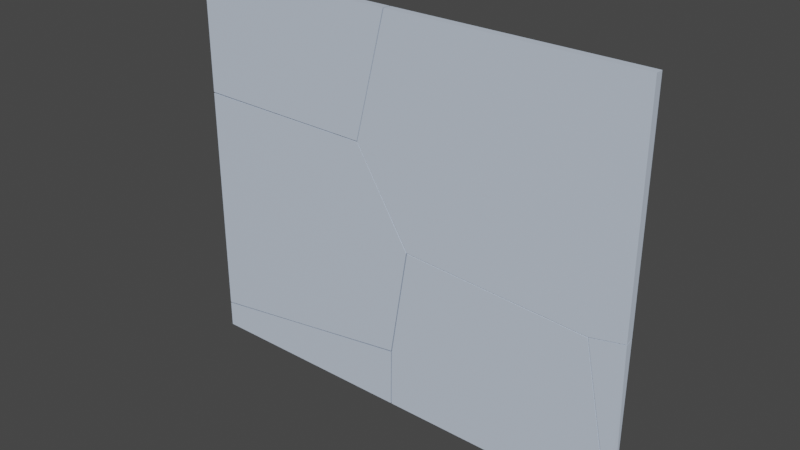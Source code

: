 # Source: Window_Broken_1.blend  (saved by Blender 2.82.7; exported with 4.5.12 LTS)
import bpy
from mathutils import Matrix  # noqa: F401  (used for matrix-valued properties, if any)

bpy.ops.wm.read_factory_settings(use_empty=True)
scene = bpy.context.scene
scene.name = 'Scene'

# ---- collections
col_collection = bpy.data.collections.new('Collection'); scene.collection.children.link(col_collection)

# ---- materials (node trees are filled in below, after node groups)
mat_glass_001 = bpy.data.materials.new('glass.001')
mat_glass_001.use_transparent_shadow = False

# ---- material node trees
mat_glass_001.use_nodes = True; mat_glass_001.node_tree.nodes.clear()
_N = mat_glass_001.node_tree.nodes; _L = mat_glass_001.node_tree.links
n0 = _N.new('ShaderNodeOutputMaterial'); n0.name = 'Material Output'; n0.location = (300, 300)
n1 = _N.new('ShaderNodeBsdfPrincipled'); n1.name = 'Principled BSDF'; n1.location = (10, 300)
n1.distribution = 'GGX'
n1.subsurface_method = 'BURLEY'
n1.inputs[0].default_value = (0.5854, 0.6718, 0.8, 1.0)
n1.inputs[3].default_value = 1.45
n1.inputs[27].default_value = (0.0, 0.0, 0.0, 1.0)
n1.inputs[28].default_value = 1.0
_L.new(n1.outputs[0], n0.inputs[0])
n0.is_active_output = True

# ---- world
world_world = bpy.data.worlds.new('World'); scene.world = world_world
world_world.use_nodes = True; world_world.node_tree.nodes.clear()
_N = world_world.node_tree.nodes; _L = world_world.node_tree.links
n0 = _N.new('ShaderNodeOutputWorld'); n0.name = 'World Output'; n0.location = (300, 300)
n1 = _N.new('ShaderNodeBackground'); n1.name = 'Background'; n1.location = (10, 300)
n1.inputs[0].default_value = (0.05088, 0.05088, 0.05088, 1.0)
_L.new(n1.outputs[0], n0.inputs[0])
n0.is_active_output = True
world_world.color = (0.05088, 0.05088, 0.05088)
world_world.use_sun_shadow = False
world_world.sun_shadow_jitter_overblur = 0.0

# ---- meshes
me_window_12_cell_007 = bpy.data.meshes.new('Window 12_cell.007')
me_window_12_cell_007.from_pydata([(0.4648, -0.0516, -0.007769), (0.4546, -0.05366, -0.007769), (0.3999, -0.06522, -0.007769), (0.4311, -0.2196, -0.007769), (0.4648, -0.3897, -0.004986), (0.4648, -0.05498, 0.00777), (0.3968, -0.06934, 0.00777), (0.4615, -0.3897, 0.007771), (0.4378, -0.2721, 0.00777), (0.4648, -0.0516, -0.007769), (0.4546, -0.05366, -0.007769), (0.3999, -0.06522, -0.007769), (0.4311, -0.2196, -0.007769), (0.4648, -0.05498, 0.00777), (0.3968, -0.06934, 0.00777), (0.4615, -0.3897, 0.007771), (0.4378, -0.2721, 0.00777), (0.4648, -0.3897, -0.004986)], [], [(15, 13, 14, 16), (4, 12, 11, 10, 9), (6, 5, 1, 2), (8, 6, 2, 3), (3, 17, 7, 8), (4, 9, 13, 15), (5, 0, 1)])
_k = set([(0, 1), (0, 5), (1, 2), (2, 3), (3, 17), (4, 12), (4, 15), (5, 6), (6, 8), (7, 8), (7, 17), (9, 10), (9, 13), (10, 11), (11, 12), (13, 14), (14, 16), (15, 16)])
me_window_12_cell_007.attributes.new('sharp_edge', 'BOOLEAN', 'EDGE').data.foreach_set('value', [ (min(e.vertices), max(e.vertices)) in _k for e in me_window_12_cell_007.edges])
_uv = me_window_12_cell_007.uv_layers.new(name='UVMap')
_uv.uv.foreach_set('vector', [0.375, 0.0, 0.4824, 0.0, 0.4778, 0.01828, 0.4127, 0.007265, 0.3761, 0.75, 0.4295, 0.7409, 0.4791, 0.7325, 0.4828, 0.7473, 0.4834, 0.75, 0.4338, 0.4338, 1.0, 0.4735, 1.0, 0.5711, 0.5689, 0.5689, 0.4323, 0.4323, 1.0, 0.4338, 1.0, 0.5689, 0.5677, 0.5677, 1.0, 0.5677, 0.5858, 0.129, 0.6969, 0.129, 1.0, 0.4323, 0.3761, 0.75, 0.4834, 0.75, 0.4824, 1.0, 0.375, 1.0, 0.5265, 0.0, 0.526, 0.09654, 0.4289, 0.0])
me_window_12_cell_007.materials.append(mat_glass_001)
me_window_12_cell_007.use_remesh_fix_poles = True
me_window_12_cell_007.use_remesh_preserve_attributes = False
me_window_12_cell_007.use_mirror_vertex_groups = False
me_window_12_cell_007.update()
me_window_12_cell_008 = bpy.data.meshes.new('Window 12_cell.008')
me_window_12_cell_008.from_pydata([(0.4648, 0.3897, 0.007768), (0.4648, 0.3897, -0.007771), (0.02057, -0.04191, -0.007769), (0.4648, -0.05032, -0.007769), (0.4547, -0.0524, -0.007769), (0.3987, -0.06378, -0.007769), (-0.04707, 0.3101, -0.007771), (-0.09039, 0.1374, -0.00777), (-0.02696, 0.3897, -0.007771), (-0.03279, 0.04399, -0.00777), (0.2444, -0.05495, -0.007769), (-0.02799, 0.3897, 0.007768), (-0.0583, 0.2697, 0.007768), (-0.0914, 0.1378, 0.007769), (-0.04739, 0.06639, 0.007769), (0.4648, -0.0537, 0.00777), (0.3956, -0.06776, 0.00777), (0.02259, -0.04624, 0.00777), (0.1936, -0.05621, 0.00777), (-0.03279, 0.04399, -0.00777), (0.02057, -0.04191, -0.007769), (0.4648, -0.05032, -0.007769), (0.4547, -0.0524, -0.007769), (0.3987, -0.06378, -0.007769), (-0.04707, 0.3101, -0.007771), (-0.09039, 0.1374, -0.00777), (-0.02696, 0.3897, -0.007771), (0.2444, -0.05495, -0.007769), (-0.02799, 0.3897, 0.007768), (-0.0583, 0.2697, 0.007768), (-0.0914, 0.1378, 0.007769), (-0.04739, 0.06639, 0.007769), (0.02259, -0.04624, 0.00777), (0.4648, -0.0537, 0.00777), (0.3956, -0.06776, 0.00777), (0.1936, -0.05621, 0.00777)], [], [(32, 31, 19, 20), (30, 29, 24, 25), (23, 4, 15, 34), (31, 30, 25, 19), (26, 28, 0, 1), (21, 22, 5, 27, 2, 9, 7, 6, 26, 1), (4, 3, 15), (33, 21, 1, 0), (29, 11, 8, 24), (34, 18, 10, 23), (28, 12, 13, 14, 17, 35, 16, 33, 0), (18, 32, 20, 10)])
_k = set([(2, 9), (2, 27), (3, 4), (3, 15), (4, 23), (5, 22), (5, 27), (6, 7), (6, 26), (7, 9), (8, 11), (8, 24), (10, 20), (10, 23), (11, 29), (12, 13), (12, 28), (13, 14), (14, 17), (15, 34), (16, 33), (16, 35), (17, 35), (18, 32), (18, 34), (19, 20), (19, 25), (21, 22), (21, 33), (24, 25), (26, 28), (29, 30), (30, 31), (31, 32)])
me_window_12_cell_008.attributes.new('sharp_edge', 'BOOLEAN', 'EDGE').data.foreach_set('value', [ (min(e.vertices), max(e.vertices)) in _k for e in me_window_12_cell_008.edges])
_uv = me_window_12_cell_008.uv_layers.new(name='UVMap')
_uv.uv.foreach_set('vector', [1.0, 0.5654, 0.4348, 0.0, 0.569, 0.0, 1.0, 0.4312, 0.4348, 0.4348, 0.4342, 0.0, 0.5682, 0.0, 0.5689, 0.5689, 0.4355, 0.4355, 0.4326, 0.0, 0.5667, 0.0322, 0.5703, 0.5703, 0.4348, 0.4348, 0.4348, 0.0, 0.5689, 0.0, 0.569, 0.569, 0.625, 0.6178, 0.875, 0.6175, 0.875, 0.75, 0.625, 0.75, 0.4839, 0.75, 0.4832, 0.7473, 0.4795, 0.7322, 0.4824, 0.6907, 0.4866, 0.6305, 0.5141, 0.6162, 0.5441, 0.6007, 0.5995, 0.6123, 0.625, 0.6178, 0.625, 0.75, 1.0, 0.5674, 0.9049, 0.4726, 1.0, 0.4724, 0.4831, 0.9274, 0.4839, 0.75, 0.625, 0.75, 0.625, 1.0, 0.4342, 0.4342, 0.8333, 0.311, 0.833, 0.4864, 0.5682, 0.5682, 1.0, 0.5703, 0.4335, 0.0, 0.5673, 0.0, 1.0, 0.4355, 0.625, 0.1325, 0.5865, 0.1407, 0.5442, 0.1496, 0.5213, 0.1377, 0.4852, 0.1189, 0.482, 0.07293, 0.4783, 0.0186, 0.4828, 0.0, 0.625, 0.0, 0.4335, 0.4335, 0.4346, 0.0, 0.5688, 0.0, 0.5673, 0.5673])
me_window_12_cell_008.materials.append(mat_glass_001)
me_window_12_cell_008.use_remesh_fix_poles = True
me_window_12_cell_008.use_remesh_preserve_attributes = False
me_window_12_cell_008.use_mirror_vertex_groups = False
me_window_12_cell_008.update()
me_window_12_cell_001 = bpy.data.meshes.new('Window 12_cell.001')
me_window_12_cell_001.from_pydata([(-0.4648, 0.3897, 0.007768), (-0.4648, 0.3897, -0.007771), (-0.3335, 0.1403, -0.00777), (-0.4648, 0.1415, -0.00777), (-0.02898, 0.3897, -0.007771), (-0.04878, 0.3105, -0.007771), (-0.09195, 0.1383, -0.00777), (-0.03001, 0.3897, 0.007768), (-0.05983, 0.2704, 0.007768), (-0.09284, 0.1387, 0.007769), (-0.2776, 0.1402, 0.007769), (-0.4648, 0.142, 0.007769), (-0.4648, 0.1415, -0.00777), (-0.3335, 0.1403, -0.00777), (-0.02898, 0.3897, -0.007771), (-0.04878, 0.3105, -0.007771), (-0.09195, 0.1383, -0.00777), (-0.03001, 0.3897, 0.007768), (-0.05983, 0.2704, 0.007768), (-0.09284, 0.1387, 0.007769), (-0.2776, 0.1402, 0.007769), (-0.4648, 0.142, 0.007769)], [], [(1, 0, 17, 14), (14, 15, 16, 13, 12, 1), (6, 5, 8, 19), (12, 21, 0, 1), (21, 20, 9, 18, 17, 0), (10, 11, 3, 2), (5, 4, 7, 8), (19, 10, 2, 6)])
_k = set([(2, 3), (2, 6), (3, 11), (4, 5), (4, 7), (5, 6), (7, 8), (8, 19), (9, 18), (9, 20), (10, 11), (10, 19), (12, 13), (12, 21), (13, 16), (14, 15), (14, 17), (15, 16), (17, 18), (20, 21)])
me_window_12_cell_001.attributes.new('sharp_edge', 'BOOLEAN', 'EDGE').data.foreach_set('value', [ (min(e.vertices), max(e.vertices)) in _k for e in me_window_12_cell_001.edges])
_uv = me_window_12_cell_001.uv_layers.new(name='UVMap')
_uv.uv.foreach_set('vector', [0.625, 0.5, 0.875, 0.5, 0.875, 0.6169, 0.625, 0.6172, 0.625, 0.6172, 0.5996, 0.6119, 0.5444, 0.6003, 0.545, 0.5353, 0.5454, 0.5, 0.625, 0.5, 1.0, 0.5709, 0.4317, 0.0, 0.5655, 0.0, 1.0, 0.4365, 0.5454, 0.5, 0.5455, 0.25, 0.625, 0.25, 0.625, 0.5, 0.5455, 0.25, 0.545, 0.1996, 0.5445, 0.15, 0.5867, 0.1411, 0.625, 0.1331, 0.625, 0.25, 1.0, 0.5663, 0.5513, 0.12, 0.6854, 0.1199, 1.0, 0.4327, 1.0, 0.5683, 0.7, 0.5681, 0.548, 0.4343, 1.0, 0.4345, 0.4365, 0.4365, 0.4337, 0.0, 0.5673, 0.0, 0.5709, 0.5709])
me_window_12_cell_001.materials.append(mat_glass_001)
me_window_12_cell_001.use_remesh_fix_poles = True
me_window_12_cell_001.use_remesh_preserve_attributes = False
me_window_12_cell_001.use_mirror_vertex_groups = False
me_window_12_cell_001.update()
me_window_12_cell_002 = bpy.data.meshes.new('Window 12_cell.002')
me_window_12_cell_002.from_pydata([(0.01835, -0.04308, -0.007769), (-0.01894, -0.2733, -0.007768), (-0.4648, -0.3385, -0.007768), (-0.2933, -0.3136, -0.007768), (-0.3339, 0.1382, -0.00777), (-0.4648, 0.1391, -0.00777), (-0.0345, 0.04349, -0.00777), (-0.09162, 0.1364, -0.00777), (-0.04894, 0.06587, 0.007769), (-0.09263, 0.1369, 0.007769), (-0.4648, -0.3341, 0.007771), (-0.2779, 0.1383, 0.007769), (-0.4648, 0.1396, 0.007769), (0.02029, -0.04754, 0.00777), (-0.01552, -0.2685, 0.00777), (-0.2245, -0.2993, 0.00777), (-0.01894, -0.2733, -0.007768), (0.01835, -0.04308, -0.007769), (-0.4648, -0.3385, -0.007768), (-0.2933, -0.3136, -0.007768), (-0.09162, 0.1364, -0.00777), (-0.3339, 0.1382, -0.00777), (-0.4648, 0.1391, -0.00777), (-0.0345, 0.04349, -0.00777), (-0.09263, 0.1369, 0.007769), (-0.04894, 0.06587, 0.007769), (-0.2779, 0.1383, 0.007769), (-0.4648, 0.1396, 0.007769), (0.02029, -0.04754, 0.00777), (-0.01552, -0.2685, 0.00777), (-0.4648, -0.3341, 0.007771), (-0.2245, -0.2993, 0.00777)], [], [(26, 24, 20, 21), (21, 22, 27, 26), (18, 30, 12, 5), (5, 4, 7, 23, 17, 16, 19, 18), (3, 1, 14, 15), (25, 28, 0, 6), (6, 20, 24, 25), (30, 31, 29, 13, 8, 9, 11, 12), (15, 10, 2, 3), (0, 28, 14, 1)])
_k = set([(0, 1), (0, 6), (1, 3), (2, 3), (2, 10), (4, 5), (4, 7), (5, 12), (6, 20), (7, 23), (8, 9), (8, 13), (9, 11), (10, 15), (11, 12), (13, 29), (14, 15), (14, 28), (16, 17), (16, 19), (17, 23), (18, 19), (18, 30), (20, 21), (21, 22), (22, 27), (24, 25), (24, 26), (25, 28), (26, 27), (29, 31), (30, 31)])
me_window_12_cell_002.attributes.new('sharp_edge', 'BOOLEAN', 'EDGE').data.foreach_set('value', [ (min(e.vertices), max(e.vertices)) in _k for e in me_window_12_cell_002.edges])
_uv = me_window_12_cell_002.uv_layers.new(name='UVMap')
_uv.uv.foreach_set('vector', [0.4343, 0.4343, 0.4352, 0.0, 0.5691, 0.0, 0.5679, 0.5679, 0.5679, 0.0, 0.8799, 0.3134, 0.8798, 0.4476, 0.4343, 0.0, 0.3914, 0.5, 0.3928, 0.25, 0.5448, 0.25, 0.5446, 0.5, 0.5446, 0.5, 0.5443, 0.5352, 0.5437, 0.6004, 0.514, 0.6157, 0.4862, 0.6299, 0.4123, 0.6199, 0.3994, 0.5461, 0.3914, 0.5, 1.0, 0.5661, 0.4358, 0.0, 0.5701, 0.0, 1.0, 0.4313, 1.0, 0.5653, 0.4321, 0.0, 0.5665, 0.0, 1.0, 0.4315, 0.4315, 0.4315, 1.0, 0.4309, 1.0, 0.5648, 0.5653, 0.5653, 0.3928, 0.25, 0.404, 0.1854, 0.4139, 0.1292, 0.4847, 0.1195, 0.5211, 0.1382, 0.5439, 0.1499, 0.5444, 0.1997, 0.5448, 0.25, 0.4313, 0.4313, 0.9026, 0.4307, 0.9026, 0.5657, 0.5661, 0.5661, 0.4335, 0.0, 0.5679, 0.0, 1.0, 0.4299, 1.0, 0.5642])
me_window_12_cell_002.materials.append(mat_glass_001)
me_window_12_cell_002.use_remesh_fix_poles = True
me_window_12_cell_002.use_remesh_preserve_attributes = False
me_window_12_cell_002.use_mirror_vertex_groups = False
me_window_12_cell_002.update()
me_window_12_cell_003 = bpy.data.meshes.new('Window 12_cell.003')
me_window_12_cell_003.from_pydata([(0.4633, -0.3897, -0.007768), (0.02039, -0.04376, -0.007769), (0.006907, -0.1265, -0.007769), (-0.01688, -0.2744, -0.007768), (-0.01826, -0.3897, -0.007768), (-0.01799, -0.3594, -0.007768), (0.4294, -0.2203, -0.007769), (0.3982, -0.06563, -0.007769), (0.1749, -0.05257, -0.007769), (0.4595, -0.3897, 0.007771), (0.4359, -0.272, 0.00777), (0.3952, -0.06959, 0.00777), (0.2248, -0.05962, 0.00777), (0.02244, -0.04809, 0.00777), (0.004789, -0.1565, 0.00777), (-0.0134, -0.2696, 0.00777), (-0.01474, -0.3897, 0.007771), (-0.01425, -0.3346, 0.007771), (0.1749, -0.05257, -0.007769), (0.02039, -0.04376, -0.007769), (0.006907, -0.1265, -0.007769), (-0.01688, -0.2744, -0.007768), (-0.01826, -0.3897, -0.007768), (-0.01799, -0.3594, -0.007768), (0.4633, -0.3897, -0.007768), (0.4294, -0.2203, -0.007769), (0.3982, -0.06563, -0.007769), (0.4595, -0.3897, 0.007771), (0.4359, -0.272, 0.00777), (0.3952, -0.06959, 0.00777), (0.2248, -0.05962, 0.00777), (0.02244, -0.04809, 0.00777), (0.004789, -0.1565, 0.00777), (-0.0134, -0.2696, 0.00777), (-0.01474, -0.3897, 0.007771), (-0.01425, -0.3346, 0.007771)], [], [(32, 31, 19, 20), (23, 22, 34, 35), (28, 27, 24, 25), (31, 30, 18, 19), (4, 5, 21, 2, 1, 8, 26, 6, 0), (30, 29, 7, 18), (25, 7, 29, 28), (9, 10, 11, 12, 13, 14, 33, 17, 16), (16, 4, 0, 9), (3, 23, 35, 15), (20, 3, 15, 32)])
_k = set([(0, 6), (0, 9), (1, 2), (1, 8), (2, 21), (3, 20), (3, 23), (4, 5), (4, 16), (5, 21), (6, 26), (7, 18), (7, 25), (8, 26), (9, 10), (10, 11), (11, 12), (12, 13), (13, 14), (14, 33), (15, 32), (15, 35), (16, 17), (17, 33), (18, 19), (19, 20), (22, 23), (22, 34), (24, 25), (24, 27), (27, 28), (28, 29), (29, 30), (30, 31), (31, 32), (34, 35)])
me_window_12_cell_003.attributes.new('sharp_edge', 'BOOLEAN', 'EDGE').data.foreach_set('value', [ (min(e.vertices), max(e.vertices)) in _k for e in me_window_12_cell_003.edges])
_uv = me_window_12_cell_003.uv_layers.new(name='UVMap')
_uv.uv.foreach_set('vector', [1.0, 0.5656, 0.4336, 0.0, 0.5675, 0.0, 1.0, 0.4319, 0.5698, 0.0, 0.7322, 0.1637, 0.7317, 0.2983, 0.4357, 0.0, 0.5669, 0.0, 0.8709, 0.3053, 0.8707, 0.4395, 0.4332, 0.0, 0.4336, 0.4336, 1.0, 0.4321, 1.0, 0.5663, 0.5675, 0.5675, 0.375, 0.6201, 0.3847, 0.6202, 0.412, 0.6205, 0.4594, 0.6269, 0.486, 0.6305, 0.4831, 0.672, 0.4789, 0.7321, 0.4293, 0.7405, 0.375, 0.7496, 0.4321, 0.4321, 0.4316, 0.0, 0.5657, 0.0, 0.5663, 0.5663, 0.4332, 0.4332, 0.4343, 0.0, 0.5684, 0.0, 0.5669, 0.5669, 0.375, 0.001413, 0.4127, 0.007757, 0.4777, 0.01871, 0.4809, 0.06453, 0.4846, 0.119, 0.4498, 0.1237, 0.4135, 0.1286, 0.3927, 0.1288, 0.375, 0.129, 0.125, 0.621, 0.375, 0.6201, 0.375, 0.7496, 0.125, 0.7486, 0.4318, 0.4318, 1.0, 0.4302, 1.0, 0.5643, 0.5655, 0.5655, 0.4319, 0.4319, 1.0, 0.4318, 1.0, 0.5655, 0.5656, 0.5656])
me_window_12_cell_003.materials.append(mat_glass_001)
me_window_12_cell_003.use_remesh_fix_poles = True
me_window_12_cell_003.use_remesh_preserve_attributes = False
me_window_12_cell_003.use_mirror_vertex_groups = False
me_window_12_cell_003.update()
me_window_12_cell_004 = bpy.data.meshes.new('Window 12_cell.004')
me_window_12_cell_004.from_pydata([(-0.4648, -0.3897, 0.007771), (-0.4648, -0.3897, -0.007768), (-0.01915, -0.2755, -0.007768), (-0.01976, -0.3598, -0.007768), (-0.4648, -0.3402, -0.007768), (-0.2923, -0.3149, -0.007768), (-0.02017, -0.3897, -0.007768), (-0.4648, -0.3361, 0.007771), (-0.01557, -0.2707, 0.00777), (-0.01603, -0.3349, 0.007771), (-0.2237, -0.3007, 0.00777), (-0.01678, -0.3897, 0.007771), (-0.01915, -0.2755, -0.007768), (-0.01976, -0.3598, -0.007768), (-0.4648, -0.3402, -0.007768), (-0.2923, -0.3149, -0.007768), (-0.02017, -0.3897, -0.007768), (-0.4648, -0.3361, 0.007771), (-0.2237, -0.3007, 0.00777), (-0.01557, -0.2707, 0.00777), (-0.01603, -0.3349, 0.007771), (-0.01678, -0.3897, 0.007771)], [], [(0, 17, 14, 1), (1, 14, 15, 12, 13, 16), (0, 1, 16, 21), (21, 20, 19, 18, 17, 0), (5, 4, 7, 10), (9, 11, 6, 3), (3, 2, 8, 9), (2, 5, 10, 8)])
_k = set([(2, 3), (2, 5), (3, 6), (4, 5), (4, 7), (6, 11), (7, 10), (8, 9), (8, 10), (9, 11), (12, 13), (12, 15), (13, 16), (14, 15), (14, 17), (16, 21), (17, 18), (18, 19), (19, 20), (20, 21)])
me_window_12_cell_004.attributes.new('sharp_edge', 'BOOLEAN', 'EDGE').data.foreach_set('value', [ (min(e.vertices), max(e.vertices)) in _k for e in me_window_12_cell_004.edges])
_uv = me_window_12_cell_004.uv_layers.new(name='UVMap')
_uv.uv.foreach_set('vector', [0.375, 0.25, 0.3922, 0.25, 0.3909, 0.5, 0.375, 0.5, 0.375, 0.5, 0.3909, 0.5, 0.399, 0.5464, 0.4116, 0.6198, 0.3846, 0.6197, 0.375, 0.6196, 0.125, 0.5, 0.375, 0.5, 0.375, 0.6196, 0.125, 0.6205, 0.375, 0.1295, 0.3926, 0.1293, 0.4132, 0.1292, 0.4035, 0.1852, 0.3922, 0.25, 0.375, 0.25, 0.4355, 0.4355, 0.4348, 0.09759, 0.5689, 0.09752, 0.5699, 0.5699, 0.5669, 0.0, 0.566, 0.2956, 0.4312, 0.1612, 0.4317, 0.0, 1.0, 0.5683, 0.4351, 0.0, 0.5695, 0.0, 1.0, 0.4331, 0.4351, 0.4351, 1.0, 0.4355, 1.0, 0.5699, 0.5695, 0.5695])
me_window_12_cell_004.materials.append(mat_glass_001)
me_window_12_cell_004.use_remesh_fix_poles = True
me_window_12_cell_004.use_remesh_preserve_attributes = False
me_window_12_cell_004.use_mirror_vertex_groups = False
me_window_12_cell_004.update()

# ---- objects
ob_window_12_cell = bpy.data.objects.new('Window 12_cell', me_window_12_cell_007)
ob_window_12_cell_001 = bpy.data.objects.new('Window 12_cell.001', me_window_12_cell_008)
ob_window_12_cell_003 = bpy.data.objects.new('Window 12_cell.003', me_window_12_cell_001)
ob_window_12_cell_004 = bpy.data.objects.new('Window 12_cell.004', me_window_12_cell_002)
ob_window_12_cell_005 = bpy.data.objects.new('Window 12_cell.005', me_window_12_cell_003)
ob_window_12_cell_006 = bpy.data.objects.new('Window 12_cell.006', me_window_12_cell_004)

# ---- transforms, parenting, visibility, modifiers, constraints
ob_window_12_cell.location = (0.0, 0.0, 0.0)
ob_window_12_cell.rotation_euler = (1.571, -0.0, 0.0)
ob_window_12_cell.lineart.crease_threshold = 0.0
ob_window_12_cell_001.location = (0.0, 0.0, 0.0)
ob_window_12_cell_001.rotation_euler = (1.571, -0.0, 0.0)
ob_window_12_cell_001.lineart.crease_threshold = 0.0
ob_window_12_cell_003.location = (0.0, 0.0, 0.0)
ob_window_12_cell_003.rotation_euler = (1.571, -0.0, 0.0)
ob_window_12_cell_003.lineart.crease_threshold = 0.0
ob_window_12_cell_004.location = (0.0, 0.0, 0.0)
ob_window_12_cell_004.rotation_euler = (1.571, -0.0, 0.0)
ob_window_12_cell_004.lineart.crease_threshold = 0.0
ob_window_12_cell_005.location = (0.0, 0.0, 0.0)
ob_window_12_cell_005.rotation_euler = (1.571, -0.0, 0.0)
ob_window_12_cell_005.lineart.crease_threshold = 0.0
ob_window_12_cell_006.location = (0.0, 0.0, 0.0)
ob_window_12_cell_006.rotation_euler = (1.571, -0.0, 0.0)
ob_window_12_cell_006.lineart.crease_threshold = 0.0

# ---- collection membership
col_collection.objects.link(ob_window_12_cell)
col_collection.objects.link(ob_window_12_cell_001)
col_collection.objects.link(ob_window_12_cell_003)
col_collection.objects.link(ob_window_12_cell_004)
col_collection.objects.link(ob_window_12_cell_005)
col_collection.objects.link(ob_window_12_cell_006)

# ---- scene / render settings (as saved in the file)
scene.frame_start = 1; scene.frame_end = 250; scene.frame_set(1)
scene.render.engine = 'BLENDER_EEVEE_NEXT'
scene.cycles.use_denoising = False
scene.cycles.samples = 128
scene.cycles.sampling_pattern = 'TABULATED_SOBOL'
scene.cycles.use_adaptive_sampling = False
scene.cycles.use_light_tree = False
scene.view_settings.view_transform = 'Filmic'
bpy.context.view_layer.update()

# ---- added for rendering (the .blend has no active camera and no usable light): camera, sun
cam_auto = bpy.data.cameras.new('AutoCamera')
cam_auto.lens = 50.0
cam_auto.sensor_width = 36.0
cam_auto.clip_end = 1000.0
ob_auto_camera = bpy.data.objects.new('AutoCamera', cam_auto)
scene.collection.objects.link(ob_auto_camera)
ob_auto_camera.location = (1.1224, -1.34688, 0.897921)
ob_auto_camera.rotation_euler = (1.09748, -7.21219e-08, 0.694738)
scene.camera = ob_auto_camera
light_auto_sun = bpy.data.lights.new('AutoSun', 'SUN')
light_auto_sun.energy = 3.0
light_auto_sun.angle = 0.0523599
ob_auto_sun = bpy.data.objects.new('AutoSun', light_auto_sun)
scene.collection.objects.link(ob_auto_sun)
ob_auto_sun.rotation_euler = (0.872665, 0.174533, 0.523599)
bpy.context.view_layer.update()
